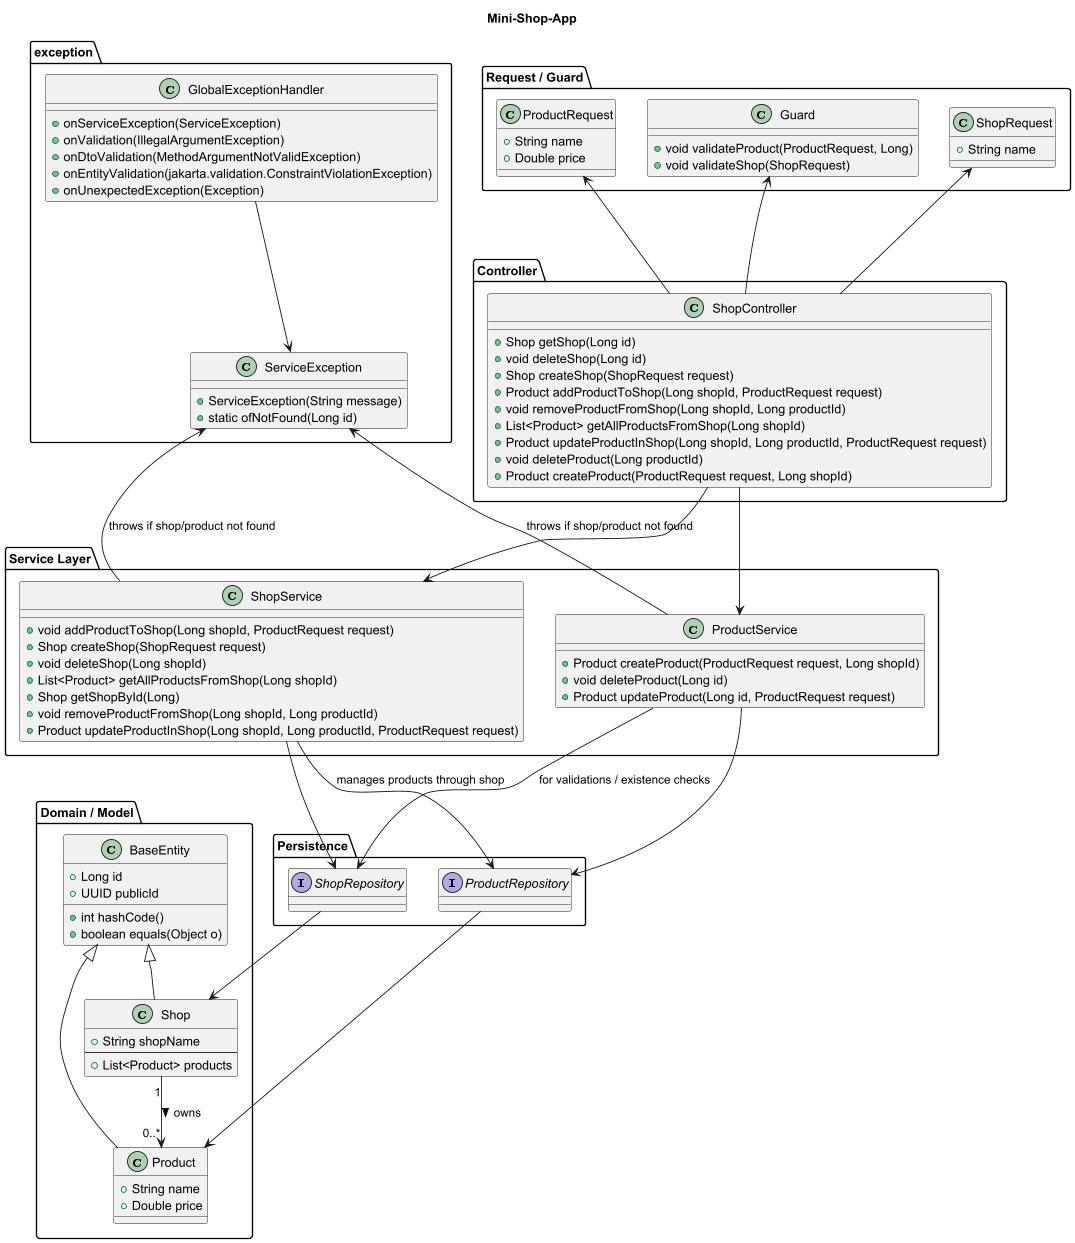

The diagram above was rendered by PlantUML. Its source (embedded in the PNG):
@startuml
title Mini-Shop-App

package "Domain / Model" {
    class BaseEntity {
        +Long id
        +UUID publicId
        +int hashCode()
        +boolean equals(Object o)
    }


    class Shop {
        +String shopName
        --
        +List<Product> products
    }

    class Product {
        +String name
        +Double price
    }

    BaseEntity <|-- Shop
    BaseEntity <|-- Product

    Shop "1" --> "0..*" Product : owns >
}

package "Persistence" {
    interface ShopRepository
    interface ProductRepository

    ShopRepository --> Shop
    ProductRepository --> Product
}

package "Service Layer" {
    class ShopService {
        +void addProductToShop(Long shopId, ProductRequest request)
        +Shop createShop(ShopRequest request)
        +void deleteShop(Long shopId)
        +List<Product> getAllProductsFromShop(Long shopId)
        +Shop getShopById(Long)
        +void removeProductFromShop(Long shopId, Long productId)
        +Product updateProductInShop(Long shopId, Long productId, ProductRequest request)
    }

    class ProductService {
        +Product createProduct(ProductRequest request, Long shopId)
        +void deleteProduct(Long id)
        +Product updateProduct(Long id, ProductRequest request)
    }

    ShopService --> ShopRepository
    ShopService --> ProductRepository : manages products through shop
    ProductService --> ProductRepository
    ProductService --> ShopRepository : for validations / existence checks

}

package "exception" {
    class ServiceException {
        +ServiceException(String message)
        +static ofNotFound(Long id)
    }

    class GlobalExceptionHandler {
        +onServiceException(ServiceException)
        +onValidation(IllegalArgumentException)
        +onDtoValidation(MethodArgumentNotValidException)
        +onEntityValidation(jakarta.validation.ConstraintViolationException)
        +onUnexpectedException(Exception)
    }

    ProductService --> ServiceException : throws if shop/product not found
    ShopService --> ServiceException : throws if shop/product not found
    GlobalExceptionHandler --> ServiceException
}

package "Controller" {
    class ShopController {
        +Shop getShop(Long id)
        +void deleteShop(Long id)
        +Shop createShop(ShopRequest request)
        +Product addProductToShop(Long shopId, ProductRequest request)
        +void removeProductFromShop(Long shopId, Long productId)
        +List<Product> getAllProductsFromShop(Long shopId)
        +Product updateProductInShop(Long shopId, Long productId, ProductRequest request)
        +void deleteProduct(Long productId)
        +Product createProduct(ProductRequest request, Long shopId)
    }

    ShopController --> ShopService
    ShopController --> ProductService
}



package "Request / Guard" {
    class ShopRequest {
        +String name
    }

    class ProductRequest {
        +String name
        +Double price
    }

    class Guard {
        +void validateProduct(ProductRequest, Long)
        +void validateShop(ShopRequest)
    }

    ShopRequest <-- ShopController
    Guard <-- ShopController
    ProductRequest <-- ShopController
}

ShopController -[hidden]-> Guard : <<hidden>>
ServiceException -[hidden]-> ShopController : <<hidden>>
ServiceException -[hidden]-> ShopService : <<hidden>>


@enduml